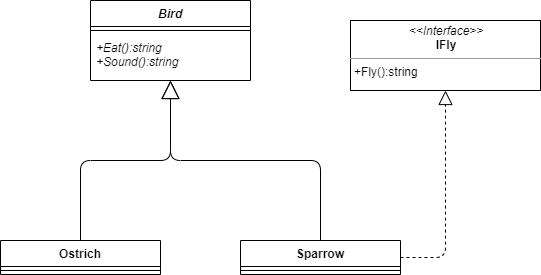

The diagram above was exported from draw.io. Its source (the exported page's mxGraphModel, read from the mxfile embedded in the PNG):
<mxGraphModel dx="782" dy="469" grid="1" gridSize="10" guides="1" tooltips="1" connect="1" arrows="1" fold="1" page="1" pageScale="1" pageWidth="827" pageHeight="1169" math="0" shadow="0">
  <root>
    <mxCell id="WIyWlLk6GJQsqaUBKTNV-0" />
    <mxCell id="WIyWlLk6GJQsqaUBKTNV-1" parent="WIyWlLk6GJQsqaUBKTNV-0" />
    <mxCell id="QxJI8kfffg3z37j4bpUa-47" value="Bird" style="swimlane;fontStyle=3;align=center;verticalAlign=top;childLayout=stackLayout;horizontal=1;startSize=26;horizontalStack=0;resizeParent=1;resizeParentMax=0;resizeLast=0;collapsible=1;marginBottom=0;" vertex="1" parent="WIyWlLk6GJQsqaUBKTNV-1">
      <mxGeometry x="120" y="140" width="160" height="80" as="geometry" />
    </mxCell>
    <mxCell id="QxJI8kfffg3z37j4bpUa-49" value="" style="line;strokeWidth=1;fillColor=none;align=left;verticalAlign=middle;spacingTop=-1;spacingLeft=3;spacingRight=3;rotatable=0;labelPosition=right;points=[];portConstraint=eastwest;" vertex="1" parent="QxJI8kfffg3z37j4bpUa-47">
      <mxGeometry y="26" width="160" height="8" as="geometry" />
    </mxCell>
    <mxCell id="QxJI8kfffg3z37j4bpUa-50" value="+Eat():string&#10;+Sound():string" style="text;strokeColor=none;fillColor=none;align=left;verticalAlign=top;spacingLeft=4;spacingRight=4;overflow=hidden;rotatable=0;points=[[0,0.5],[1,0.5]];portConstraint=eastwest;fontStyle=2" vertex="1" parent="QxJI8kfffg3z37j4bpUa-47">
      <mxGeometry y="34" width="160" height="46" as="geometry" />
    </mxCell>
    <mxCell id="QxJI8kfffg3z37j4bpUa-51" value="&lt;p style=&quot;margin: 0px ; margin-top: 4px ; text-align: center&quot;&gt;&lt;i&gt;&amp;lt;&amp;lt;Interface&amp;gt;&amp;gt;&lt;/i&gt;&lt;br&gt;&lt;b&gt;IFly&lt;/b&gt;&lt;/p&gt;&lt;hr size=&quot;1&quot;&gt;&lt;p style=&quot;margin: 0px ; margin-left: 4px&quot;&gt;+Fly():string&lt;/p&gt;" style="verticalAlign=top;align=left;overflow=fill;fontSize=12;fontFamily=Helvetica;html=1;" vertex="1" parent="WIyWlLk6GJQsqaUBKTNV-1">
      <mxGeometry x="380" y="160" width="190" height="70" as="geometry" />
    </mxCell>
    <mxCell id="QxJI8kfffg3z37j4bpUa-53" value="Ostrich" style="swimlane;fontStyle=1;align=center;verticalAlign=top;childLayout=stackLayout;horizontal=1;startSize=26;horizontalStack=0;resizeParent=1;resizeParentMax=0;resizeLast=0;collapsible=1;marginBottom=0;" vertex="1" parent="WIyWlLk6GJQsqaUBKTNV-1">
      <mxGeometry x="30" y="380" width="160" height="34" as="geometry" />
    </mxCell>
    <mxCell id="QxJI8kfffg3z37j4bpUa-55" value="" style="line;strokeWidth=1;fillColor=none;align=left;verticalAlign=middle;spacingTop=-1;spacingLeft=3;spacingRight=3;rotatable=0;labelPosition=right;points=[];portConstraint=eastwest;" vertex="1" parent="QxJI8kfffg3z37j4bpUa-53">
      <mxGeometry y="26" width="160" height="8" as="geometry" />
    </mxCell>
    <mxCell id="QxJI8kfffg3z37j4bpUa-57" value="Sparrow" style="swimlane;fontStyle=1;align=center;verticalAlign=top;childLayout=stackLayout;horizontal=1;startSize=26;horizontalStack=0;resizeParent=1;resizeParentMax=0;resizeLast=0;collapsible=1;marginBottom=0;" vertex="1" parent="WIyWlLk6GJQsqaUBKTNV-1">
      <mxGeometry x="270" y="380" width="160" height="34" as="geometry" />
    </mxCell>
    <mxCell id="QxJI8kfffg3z37j4bpUa-59" value="" style="line;strokeWidth=1;fillColor=none;align=left;verticalAlign=middle;spacingTop=-1;spacingLeft=3;spacingRight=3;rotatable=0;labelPosition=right;points=[];portConstraint=eastwest;" vertex="1" parent="QxJI8kfffg3z37j4bpUa-57">
      <mxGeometry y="26" width="160" height="8" as="geometry" />
    </mxCell>
    <mxCell id="QxJI8kfffg3z37j4bpUa-61" value="" style="endArrow=block;endSize=16;endFill=0;html=1;exitX=0.5;exitY=0;exitDx=0;exitDy=0;entryX=0.504;entryY=1.077;entryDx=0;entryDy=0;entryPerimeter=0;" edge="1" parent="WIyWlLk6GJQsqaUBKTNV-1" source="QxJI8kfffg3z37j4bpUa-53" target="QxJI8kfffg3z37j4bpUa-50">
      <mxGeometry width="160" relative="1" as="geometry">
        <mxPoint x="250" y="260" as="sourcePoint" />
        <mxPoint x="220" y="330" as="targetPoint" />
        <Array as="points">
          <mxPoint x="110" y="300" />
          <mxPoint x="200" y="300" />
        </Array>
      </mxGeometry>
    </mxCell>
    <mxCell id="QxJI8kfffg3z37j4bpUa-62" value="" style="endArrow=block;endSize=16;endFill=0;html=1;exitX=0.5;exitY=0;exitDx=0;exitDy=0;" edge="1" parent="WIyWlLk6GJQsqaUBKTNV-1" source="QxJI8kfffg3z37j4bpUa-57" target="QxJI8kfffg3z37j4bpUa-50">
      <mxGeometry width="160" relative="1" as="geometry">
        <mxPoint x="370" y="350" as="sourcePoint" />
        <mxPoint x="200" y="204" as="targetPoint" />
        <Array as="points">
          <mxPoint x="350" y="300" />
          <mxPoint x="200" y="300" />
        </Array>
      </mxGeometry>
    </mxCell>
    <mxCell id="QxJI8kfffg3z37j4bpUa-63" value="" style="endArrow=block;dashed=1;endFill=0;endSize=12;html=1;exitX=1;exitY=0.5;exitDx=0;exitDy=0;entryX=0.5;entryY=1;entryDx=0;entryDy=0;" edge="1" parent="WIyWlLk6GJQsqaUBKTNV-1" source="QxJI8kfffg3z37j4bpUa-57" target="QxJI8kfffg3z37j4bpUa-51">
      <mxGeometry width="160" relative="1" as="geometry">
        <mxPoint x="250" y="260" as="sourcePoint" />
        <mxPoint x="410" y="260" as="targetPoint" />
        <Array as="points">
          <mxPoint x="475" y="397" />
        </Array>
      </mxGeometry>
    </mxCell>
  </root>
</mxGraphModel>